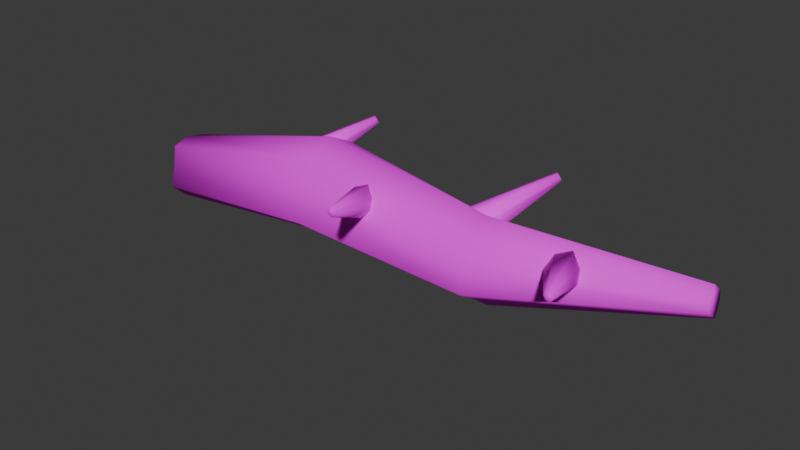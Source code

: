 # Source: log.blend  (saved by Blender 5.2.45; exported with 4.5.12 LTS)
import bpy
from mathutils import Matrix  # noqa: F401  (used for matrix-valued properties, if any)

bpy.ops.wm.read_factory_settings(use_empty=True)
scene = bpy.context.scene
scene.name = 'Scene'

# ---- collections
col_collection = bpy.data.collections.new('Collection'); scene.collection.children.link(col_collection)

# ---- images (referenced by path relative to the original .blend; pixels are not part of the script)
import os
ASSET_DIR = os.environ.get("B2B_ASSET_DIR", "")  # directory of the original .blend (textures are referenced by path, not embedded)
HERE = os.path.dirname(os.path.abspath(__file__))  # packed textures are extracted next to this script under _unpacked/

def load_image(name, relpath, width, height, colorspace="sRGB"):
    """Load a texture the original file referenced (path relative to the .blend, or extracted next to this script)."""
    p = next((c for c in (os.path.join(HERE, relpath), os.path.join(ASSET_DIR, relpath)) if relpath and os.path.exists(c)), "")
    if p:
        img = bpy.data.images.load(p, check_existing=True)
        img.name = name
    else:  # same state as the original file: an image datablock whose file is absent (Cycles renders it pink)
        img = bpy.data.images.new(name, width, height)
        img.source = "FILE"
        img.filepath = "//" + (relpath or name)
    img.colorspace_settings.name = colorspace
    return img
img_deadwood_albedo_png = load_image('Deadwood_albedo.png', 'Deadwood_albedo.png', 1024, 1024, 'sRGB')
img_grovebark_albedo_png = load_image('GroveBark_albedo.png', 'GroveBark_albedo.png', 1024, 1024, 'sRGB')

# ---- materials (node trees are filled in below, after node groups)
mat_marchtimber = bpy.data.materials.new('MarchTimber')
mat_marchtimber.use_backface_culling = True
mat_marchtimber.diffuse_color = (0.4, 0.31, 0.19, 1.0)
mat_marchbark = bpy.data.materials.new('MarchBark')
mat_marchbark.use_backface_culling = True
mat_marchbark.diffuse_color = (0.34, 0.29, 0.2, 1.0)

# ---- material node trees
mat_marchtimber.use_nodes = True; mat_marchtimber.node_tree.nodes.clear()
_N = mat_marchtimber.node_tree.nodes; _L = mat_marchtimber.node_tree.links
n0 = _N.new('ShaderNodeBsdfPrincipled'); n0.name = 'Principled BSDF'; n0.location = (-200, 100)
n0.inputs[2].default_value = 0.92
n0.inputs[10].default_value = 0.005
n0.inputs[13].default_value = 0.15
n1 = _N.new('ShaderNodeOutputMaterial'); n1.name = 'Material Output'; n1.location = (200, 100)
n2 = _N.new('ShaderNodeTexImage'); n2.name = 'Image Texture'; n2.location = (0, 0)
n2.image = img_deadwood_albedo_png
n3 = _N.new('ShaderNodeVertexColor'); n3.name = 'Color Attribute'; n3.location = (0, 0)
n3.layer_name = 'Color'
n4 = _N.new('ShaderNodeMixRGB'); n4.name = 'Mix (Legacy)'; n4.location = (0, 0)
n4.blend_type = 'MULTIPLY'
n4.inputs[0].default_value = 1.0
_L.new(n0.outputs[0], n1.inputs[0])
_L.new(n2.outputs[0], n4.inputs[1])
_L.new(n3.outputs[0], n4.inputs[2])
_L.new(n4.outputs[0], n0.inputs[0])
n1.is_active_output = True
mat_marchbark.use_nodes = True; mat_marchbark.node_tree.nodes.clear()
_N = mat_marchbark.node_tree.nodes; _L = mat_marchbark.node_tree.links
n0 = _N.new('ShaderNodeBsdfPrincipled'); n0.name = 'Principled BSDF'; n0.location = (-200, 100)
n0.inputs[2].default_value = 0.92
n0.inputs[10].default_value = 0.005
n0.inputs[13].default_value = 0.15
n1 = _N.new('ShaderNodeOutputMaterial'); n1.name = 'Material Output'; n1.location = (200, 100)
n2 = _N.new('ShaderNodeTexImage'); n2.name = 'Image Texture'; n2.location = (0, 0)
n2.image = img_grovebark_albedo_png
n3 = _N.new('ShaderNodeVertexColor'); n3.name = 'Color Attribute'; n3.location = (0, 0)
n3.layer_name = 'Color'
n4 = _N.new('ShaderNodeMixRGB'); n4.name = 'Mix (Legacy)'; n4.location = (0, 0)
n4.blend_type = 'MULTIPLY'
n4.inputs[0].default_value = 1.0
_L.new(n0.outputs[0], n1.inputs[0])
_L.new(n2.outputs[0], n4.inputs[1])
_L.new(n3.outputs[0], n4.inputs[2])
_L.new(n4.outputs[0], n0.inputs[0])
n1.is_active_output = True

# ---- world
world_world = bpy.data.worlds.new('World'); scene.world = world_world
world_world.use_nodes = True; world_world.node_tree.nodes.clear()
_N = world_world.node_tree.nodes; _L = world_world.node_tree.links
n0 = _N.new('ShaderNodeOutputWorld'); n0.name = 'World Output'; n0.location = (200, 100)
n1 = _N.new('ShaderNodeBackground'); n1.name = 'Background'; n1.location = (-200, 100)
n1.inputs[0].default_value = (0.05088, 0.05088, 0.05088, 1.0)
_L.new(n1.outputs[0], n0.inputs[0])
n0.is_active_output = True
world_world.color = (0.05088, 0.05088, 0.05088)
world_world.sun_shadow_jitter_overblur = 0.0

# ---- meshes
me_splinteredfallentrunk = bpy.data.meshes.new('SplinteredFallenTrunk')
me_splinteredfallentrunk.from_pydata([(-1.822, 0.0, 0.4188), (-1.802, -0.1275, 0.3979), (-1.784, -0.1622, 0.2753), (-1.764, -0.2094, 0.1548), (-1.768, -0.1136, 0.06475), (-1.78, -2.245e-17, 0.03612), (-1.798, 0.1322, 0.03546), (-1.816, 0.1651, 0.1638), (-1.834, 0.1975, 0.2815), (-1.835, 0.1227, 0.3876), (-0.7113, 0.15, 0.6635), (-0.7047, -0.02978, 0.5875), (-0.6974, -0.1044, 0.4228), (-0.6893, -0.1751, 0.2346), (-0.6889, -0.00902, 0.1213), (-0.6895, 0.15, 0.03877), (-0.695, 0.3423, 0.07521), (-0.7026, 0.3956, 0.26), (-0.7105, 0.4677, 0.443), (-0.7119, 0.3212, 0.5754), (0.4876, 0.05, 0.571), (0.4944, -0.0823, 0.4821), (0.5013, -0.1693, 0.3714), (0.5091, -0.2055, 0.2173), (0.5102, -0.07167, 0.1328), (0.5119, 0.05, 0.04038), (0.506, 0.1932, 0.103), (0.4988, 0.2542, 0.2335), (0.4907, 0.3101, 0.3842), (0.4894, 0.1768, 0.4742), (1.689, 0.2, 0.5402), (1.698, 0.159, 0.507), (1.706, 0.1212, 0.4768), (1.713, 0.1201, 0.4253), (1.712, 0.1593, 0.3947), (1.711, 0.2, 0.3601), (1.702, 0.2436, 0.3894), (1.694, 0.2729, 0.4252), (1.686, 0.2844, 0.4761), (1.688, 0.2402, 0.5047)], [], [(0, 1, 11, 10), (1, 2, 12, 11), (2, 3, 13, 12), (3, 4, 14, 13), (4, 5, 15, 14), (5, 6, 16, 15), (6, 7, 17, 16), (7, 8, 18, 17), (8, 9, 19, 18), (9, 0, 10, 19), (10, 11, 21, 20), (11, 12, 22, 21), (12, 13, 23, 22), (13, 14, 24, 23), (14, 15, 25, 24), (15, 16, 26, 25), (16, 17, 27, 26), (17, 18, 28, 27), (18, 19, 29, 28), (19, 10, 20, 29), (20, 21, 31, 30), (21, 22, 32, 31), (22, 23, 33, 32), (23, 24, 34, 33), (24, 25, 35, 34), (25, 26, 36, 35), (26, 27, 37, 36), (27, 28, 38, 37), (28, 29, 39, 38), (29, 20, 30, 39), (9, 8, 7, 6, 5, 4, 3, 2, 1, 0), (30, 31, 32, 33, 34, 35, 36, 37, 38, 39)])
me_splinteredfallentrunk.polygons.foreach_set('use_smooth', [True] * 32)
_uv = me_splinteredfallentrunk.uv_layers.new(name='LandscapeUV')
_uv.uv.foreach_set('vector', [-1.002, 0.0, -0.9911, -0.07013, -0.3876, -0.01638, -0.3912, 0.0825, -0.9911, 0.2189, -0.9812, 0.1514, -0.3835, 0.2325, -0.3876, 0.3231, -0.9812, 0.1514, -0.9704, 0.08515, -0.3791, 0.1291, -0.3835, 0.2325, -0.9704, -0.1152, -0.9722, -0.06251, -0.3789, -0.004961, -0.3791, -0.09632, -0.9722, -0.06251, -0.979, -1.235e-17, -0.3792, 0.0825, -0.3789, -0.004961, -0.979, -1.235e-17, -0.9888, 0.07273, -0.3822, 0.1883, -0.3792, 0.0825, -0.9888, 0.0195, -0.999, 0.09007, -0.3864, 0.143, -0.3822, 0.04137, -0.999, 0.09007, -1.009, 0.1548, -0.3908, 0.2436, -0.3864, 0.143, -1.009, 0.1548, -1.009, 0.2132, -0.3915, 0.3165, -0.3908, 0.2436, -1.009, 0.06749, -1.002, 0.0, -0.3912, 0.0825, -0.3915, 0.1766, -0.3912, 0.0825, -0.3876, -0.01638, 0.2719, -0.04527, 0.2682, 0.0275, -0.3876, 0.3231, -0.3835, 0.2325, 0.2757, 0.2043, 0.2719, 0.2651, -0.3835, 0.2325, -0.3791, 0.1291, 0.28, 0.1195, 0.2757, 0.2043, -0.3791, -0.09632, -0.3789, -0.004961, 0.2806, -0.03942, 0.28, -0.113, -0.3789, -0.004961, -0.3792, 0.0825, 0.2815, 0.0275, 0.2806, -0.03942, -0.3792, 0.0825, -0.3822, 0.1883, 0.2783, 0.1062, 0.2815, 0.0275, -0.3822, 0.04137, -0.3864, 0.143, 0.2743, 0.1284, 0.2783, 0.05664, -0.3864, 0.143, -0.3908, 0.2436, 0.2699, 0.2113, 0.2743, 0.1284, -0.3908, 0.2573, -0.3915, 0.1766, 0.2692, 0.09721, 0.2699, 0.1706, -0.3915, 0.1766, -0.3912, 0.0825, 0.2682, 0.0275, 0.2692, 0.09721, 0.2682, 0.0275, 0.2719, -0.04527, 0.9339, 0.08747, 0.9288, 0.11, 0.2719, 0.2651, 0.2757, 0.2043, 0.9386, 0.2622, 0.9339, 0.2789, 0.2757, 0.2043, 0.28, 0.1195, 0.9422, 0.2339, 0.9386, 0.2622, 0.28, -0.113, 0.2806, -0.03942, 0.9416, 0.08764, 0.9422, 0.06608, 0.2806, -0.03942, 0.2815, 0.0275, 0.9412, 0.11, 0.9416, 0.08764, 0.2815, 0.0275, 0.2783, 0.1062, 0.9362, 0.134, 0.9412, 0.11, 0.2783, 0.05664, 0.2743, 0.1284, 0.9317, 0.2339, 0.9362, 0.2141, 0.2743, 0.1284, 0.2699, 0.2113, 0.9274, 0.2619, 0.9317, 0.2339, 0.2699, 0.1706, 0.2692, 0.09721, 0.9285, 0.1321, 0.9274, 0.1564, 0.2692, 0.09721, 0.2682, 0.0275, 0.9288, 0.11, 0.9285, 0.1321, 0.06749, 0.2132, 0.1087, 0.1548, 0.09079, 0.09007, 0.07273, 0.0195, -1.235e-17, 0.01986, -0.06251, 0.03561, -0.1152, 0.08515, -0.08921, 0.1514, -0.07013, 0.2189, 0.0, 0.2304, 0.11, 0.2971, 0.08747, 0.2789, 0.06666, 0.2622, 0.06608, 0.2339, 0.08764, 0.2171, 0.11, 0.1981, 0.134, 0.2141, 0.1501, 0.2339, 0.1564, 0.2619, 0.1321, 0.2776])
_ca = me_splinteredfallentrunk.color_attributes.new('Color', 'BYTE_COLOR', 'CORNER')
_ca.data.foreach_set('color', [1.0, 1.0, 1.0, 1.0, 1.0, 1.0, 1.0, 1.0, 1.0, 1.0, 1.0, 1.0, 1.0, 1.0, 1.0, 1.0, 1.0, 1.0, 1.0, 1.0, 1.0, 1.0, 1.0, 1.0, 1.0, 1.0, 1.0, 1.0, 1.0, 1.0, 1.0, 1.0, 1.0, 1.0, 1.0, 1.0, 1.0, 1.0, 1.0, 1.0, 1.0, 1.0, 1.0, 1.0, 1.0, 1.0, 1.0, 1.0, 1.0, 1.0, 1.0, 1.0, 1.0, 1.0, 1.0, 1.0, 1.0, 1.0, 1.0, 1.0, 1.0, 1.0, 1.0, 1.0, 1.0, 1.0, 1.0, 1.0, 1.0, 1.0, 1.0, 1.0, 1.0, 1.0, 1.0, 1.0, 1.0, 1.0, 1.0, 1.0, 1.0, 1.0, 1.0, 1.0, 1.0, 1.0, 1.0, 1.0, 1.0, 1.0, 1.0, 1.0, 1.0, 1.0, 1.0, 1.0, 1.0, 1.0, 1.0, 1.0, 1.0, 1.0, 1.0, 1.0, 1.0, 1.0, 1.0, 1.0, 1.0, 1.0, 1.0, 1.0, 1.0, 1.0, 1.0, 1.0, 1.0, 1.0, 1.0, 1.0, 1.0, 1.0, 1.0, 1.0, 1.0, 1.0, 1.0, 1.0, 1.0, 1.0, 1.0, 1.0, 1.0, 1.0, 1.0, 1.0, 1.0, 1.0, 1.0, 1.0, 1.0, 1.0, 1.0, 1.0, 1.0, 1.0, 1.0, 1.0, 1.0, 1.0, 1.0, 1.0, 1.0, 1.0, 1.0, 1.0, 1.0, 1.0, 1.0, 1.0, 1.0, 1.0, 1.0, 1.0, 1.0, 1.0, 1.0, 1.0, 1.0, 1.0, 1.0, 1.0, 1.0, 1.0, 1.0, 1.0, 1.0, 1.0, 1.0, 1.0, 1.0, 1.0, 1.0, 1.0, 1.0, 1.0, 1.0, 1.0, 1.0, 1.0, 1.0, 1.0, 1.0, 1.0, 1.0, 1.0, 1.0, 1.0, 1.0, 1.0, 1.0, 1.0, 1.0, 1.0, 1.0, 1.0, 1.0, 1.0, 1.0, 1.0, 1.0, 1.0, 1.0, 1.0, 1.0, 1.0, 1.0, 1.0, 1.0, 1.0, 1.0, 1.0, 1.0, 1.0, 1.0, 1.0, 1.0, 1.0, 1.0, 1.0, 1.0, 1.0, 1.0, 1.0, 1.0, 1.0, 1.0, 1.0, 1.0, 1.0, 1.0, 1.0, 1.0, 1.0, 1.0, 1.0, 1.0, 1.0, 1.0, 1.0, 1.0, 1.0, 1.0, 1.0, 1.0, 1.0, 1.0, 1.0, 1.0, 1.0, 1.0, 1.0, 1.0, 1.0, 1.0, 1.0, 1.0, 1.0, 1.0, 1.0, 1.0, 1.0, 1.0, 1.0, 1.0, 1.0, 1.0, 1.0, 1.0, 1.0, 1.0, 1.0, 1.0, 1.0, 1.0, 1.0, 1.0, 1.0, 1.0, 1.0, 1.0, 1.0, 1.0, 1.0, 1.0, 1.0, 1.0, 1.0, 1.0, 1.0, 1.0, 1.0, 1.0, 1.0, 1.0, 1.0, 1.0, 1.0, 1.0, 1.0, 1.0, 1.0, 1.0, 1.0, 1.0, 1.0, 1.0, 1.0, 1.0, 1.0, 1.0, 1.0, 1.0, 1.0, 1.0, 1.0, 1.0, 1.0, 1.0, 1.0, 1.0, 1.0, 1.0, 1.0, 1.0, 1.0, 1.0, 1.0, 1.0, 1.0, 1.0, 1.0, 1.0, 1.0, 1.0, 1.0, 1.0, 1.0, 1.0, 1.0, 1.0, 1.0, 1.0, 1.0, 1.0, 1.0, 1.0, 1.0, 1.0, 1.0, 1.0, 1.0, 1.0, 1.0, 1.0, 1.0, 1.0, 1.0, 1.0, 1.0, 1.0, 1.0, 1.0, 1.0, 1.0, 1.0, 1.0, 1.0, 1.0, 1.0, 1.0, 1.0, 1.0, 1.0, 1.0, 1.0, 1.0, 1.0, 1.0, 1.0, 1.0, 1.0, 1.0, 1.0, 1.0, 1.0, 1.0, 1.0, 1.0, 1.0, 1.0, 1.0, 1.0, 1.0, 1.0, 1.0, 1.0, 1.0, 1.0, 1.0, 1.0, 1.0, 1.0, 1.0, 1.0, 1.0, 1.0, 1.0, 1.0, 1.0, 1.0, 1.0, 1.0, 1.0, 1.0, 1.0, 1.0, 1.0, 1.0, 1.0, 1.0, 1.0, 1.0, 1.0, 1.0, 1.0, 1.0, 1.0, 1.0, 1.0, 1.0, 1.0, 1.0, 1.0, 1.0, 1.0, 1.0, 1.0, 1.0, 1.0, 1.0, 1.0, 1.0, 1.0, 1.0, 1.0, 1.0, 1.0, 1.0, 1.0, 1.0, 1.0, 1.0, 1.0, 1.0, 1.0, 1.0, 1.0, 1.0, 1.0, 1.0, 1.0, 1.0, 1.0, 1.0, 1.0, 1.0, 1.0, 1.0, 1.0, 1.0, 1.0, 1.0, 1.0, 1.0, 1.0, 1.0, 1.0, 1.0, 1.0, 1.0, 1.0, 1.0, 1.0, 1.0, 1.0, 1.0, 1.0, 1.0, 1.0, 1.0, 1.0, 1.0, 1.0, 1.0, 1.0, 1.0, 1.0, 1.0, 1.0, 1.0, 1.0, 1.0, 1.0, 1.0, 1.0, 1.0, 1.0, 1.0, 1.0, 1.0, 1.0, 1.0, 1.0, 1.0, 1.0, 1.0, 1.0, 1.0, 1.0, 1.0, 1.0, 1.0, 1.0, 1.0, 1.0, 1.0, 1.0, 1.0, 1.0, 1.0, 1.0, 1.0, 1.0, 1.0, 1.0, 1.0, 1.0, 1.0, 1.0, 1.0, 1.0, 1.0, 1.0, 1.0, 1.0, 1.0, 1.0, 1.0, 1.0])
me_splinteredfallentrunk.materials.append(mat_marchtimber)
me_splinteredfallentrunk.update()
me_brokenstubs = bpy.data.meshes.new('BrokenStubs')
me_brokenstubs.from_pydata([(-1.07, 0.1, 0.4845), (-0.9934, 0.0383, 0.5032), (-0.933, 0.03951, 0.4284), (-0.8987, 0.06524, 0.341), (-0.9651, 0.1305, 0.3032), (-1.043, 0.165, 0.3347), (-1.106, 0.164, 0.4126), (-0.7173, 0.55, 0.6707), (-0.6986, 0.5369, 0.6718), (-0.6842, 0.5358, 0.6567), (-0.6764, 0.5419, 0.6363), (-0.6927, 0.5564, 0.6297), (-0.7106, 0.566, 0.6339), (-0.7233, 0.564, 0.6528)], [], [(0, 1, 8, 7), (1, 2, 9, 8), (2, 3, 10, 9), (3, 4, 11, 10), (4, 5, 12, 11), (5, 6, 13, 12), (6, 0, 7, 13), (6, 5, 4, 3, 2, 1, 0), (7, 8, 9, 10, 11, 12, 13)])
me_brokenstubs.polygons.foreach_set('use_smooth', [True] * 9)
_uv = me_brokenstubs.uv_layers.new(name='LandscapeUV')
_uv.uv.foreach_set('vector', [-0.5887, 0.055, -0.5464, 0.02107, -0.3842, 0.2953, -0.3945, 0.3025, 0.02107, 0.2768, 0.02173, 0.2356, 0.2947, 0.3612, 0.2953, 0.3695, 0.02173, 0.2356, 0.03588, 0.1876, 0.298, 0.3499, 0.2947, 0.3612, -0.4943, 0.03588, -0.5308, 0.07178, -0.381, 0.306, -0.372, 0.298, -0.5308, 0.07178, -0.5737, 0.09075, -0.3908, 0.3113, -0.381, 0.306, -0.5737, 0.1841, -0.6086, 0.2269, -0.3978, 0.359, -0.3908, 0.3486, 0.09019, 0.2269, 0.055, 0.2665, 0.3025, 0.3689, 0.3102, 0.359, -0.6086, 0.2269, -0.5737, 0.1841, -0.5308, 0.1668, -0.4943, 0.1876, -0.5131, 0.2356, -0.5464, 0.2768, -0.5887, 0.2665, -0.3945, 0.3689, -0.3842, 0.3695, -0.3763, 0.3612, -0.372, 0.3499, -0.381, 0.3463, -0.3908, 0.3486, -0.3978, 0.359])
_ca = me_brokenstubs.color_attributes.new('Color', 'BYTE_COLOR', 'CORNER')
_ca.data.foreach_set('color', [1.0, 1.0, 1.0, 1.0, 1.0, 1.0, 1.0, 1.0, 1.0, 1.0, 1.0, 1.0, 1.0, 1.0, 1.0, 1.0, 1.0, 1.0, 1.0, 1.0, 1.0, 1.0, 1.0, 1.0, 1.0, 1.0, 1.0, 1.0, 1.0, 1.0, 1.0, 1.0, 1.0, 1.0, 1.0, 1.0, 1.0, 1.0, 1.0, 1.0, 1.0, 1.0, 1.0, 1.0, 1.0, 1.0, 1.0, 1.0, 1.0, 1.0, 1.0, 1.0, 1.0, 1.0, 1.0, 1.0, 1.0, 1.0, 1.0, 1.0, 1.0, 1.0, 1.0, 1.0, 1.0, 1.0, 1.0, 1.0, 1.0, 1.0, 1.0, 1.0, 1.0, 1.0, 1.0, 1.0, 1.0, 1.0, 1.0, 1.0, 1.0, 1.0, 1.0, 1.0, 1.0, 1.0, 1.0, 1.0, 1.0, 1.0, 1.0, 1.0, 1.0, 1.0, 1.0, 1.0, 1.0, 1.0, 1.0, 1.0, 1.0, 1.0, 1.0, 1.0, 1.0, 1.0, 1.0, 1.0, 1.0, 1.0, 1.0, 1.0, 1.0, 1.0, 1.0, 1.0, 1.0, 1.0, 1.0, 1.0, 1.0, 1.0, 1.0, 1.0, 1.0, 1.0, 1.0, 1.0, 1.0, 1.0, 1.0, 1.0, 1.0, 1.0, 1.0, 1.0, 1.0, 1.0, 1.0, 1.0, 1.0, 1.0, 1.0, 1.0, 1.0, 1.0, 1.0, 1.0, 1.0, 1.0, 1.0, 1.0, 1.0, 1.0, 1.0, 1.0, 1.0, 1.0, 1.0, 1.0, 1.0, 1.0, 1.0, 1.0, 1.0, 1.0, 1.0, 1.0])
me_brokenstubs.materials.append(mat_marchbark)
me_brokenstubs.update()
me_brokenstubs_001 = bpy.data.meshes.new('BrokenStubs.001')
me_brokenstubs_001.from_pydata([(-0.4204, 0.1, 0.4845), (-0.46, 0.05152, 0.406), (-0.3973, 0.05247, 0.3332), (-0.3144, 0.07269, 0.2863), (-0.2574, 0.124, 0.3513), (-0.2702, 0.1511, 0.437), (-0.3356, 0.1503, 0.5134), (-0.06727, -0.55, 0.6707), (-0.0733, -0.5603, 0.6513), (-0.06114, -0.5612, 0.6343), (-0.04171, -0.5564, 0.6235), (-0.03055, -0.545, 0.6398), (-0.0303, -0.5374, 0.6591), (-0.04684, -0.539, 0.6748)], [], [(0, 1, 8, 7), (1, 2, 9, 8), (2, 3, 10, 9), (3, 4, 11, 10), (4, 5, 12, 11), (5, 6, 13, 12), (6, 0, 7, 13), (6, 5, 4, 3, 2, 1, 0), (7, 8, 9, 10, 11, 12, 13)])
me_brokenstubs_001.polygons.foreach_set('use_smooth', [True] * 9)
_uv = me_brokenstubs_001.uv_layers.new(name='LandscapeUV')
_uv.uv.foreach_set('vector', [0.055, 0.2665, 0.02834, 0.2233, -0.3081, 0.3582, -0.3025, 0.3689, 0.02834, 0.2233, 0.02886, 0.1832, -0.3087, 0.3488, -0.3081, 0.3582, -0.2185, 0.02886, -0.1729, 0.03998, -0.02294, -0.306, -0.03363, -0.3087, 0.03998, 0.1575, 0.06819, 0.1932, -0.2997, 0.3519, -0.306, 0.3429, 0.06819, 0.1932, 0.08309, 0.2404, -0.2956, 0.3625, -0.2997, 0.3519, 0.08309, 0.2404, 0.08265, 0.2824, -0.2965, 0.3711, -0.2956, 0.3625, -0.1846, 0.08265, -0.2312, 0.055, -0.037, -0.3025, -0.02576, -0.2965, -0.1846, 0.2824, -0.1486, 0.2404, -0.1416, 0.1932, -0.1729, 0.1575, -0.2185, 0.1832, -0.253, 0.2233, -0.2312, 0.2665, -0.037, 0.3689, -0.04032, 0.3582, -0.03363, 0.3488, -0.02294, 0.3429, -0.0168, 0.3519, -0.01666, 0.3625, -0.02576, 0.3711])
_ca = me_brokenstubs_001.color_attributes.new('Color', 'BYTE_COLOR', 'CORNER')
_ca.data.foreach_set('color', [1.0, 1.0, 1.0, 1.0, 1.0, 1.0, 1.0, 1.0, 1.0, 1.0, 1.0, 1.0, 1.0, 1.0, 1.0, 1.0, 1.0, 1.0, 1.0, 1.0, 1.0, 1.0, 1.0, 1.0, 1.0, 1.0, 1.0, 1.0, 1.0, 1.0, 1.0, 1.0, 1.0, 1.0, 1.0, 1.0, 1.0, 1.0, 1.0, 1.0, 1.0, 1.0, 1.0, 1.0, 1.0, 1.0, 1.0, 1.0, 1.0, 1.0, 1.0, 1.0, 1.0, 1.0, 1.0, 1.0, 1.0, 1.0, 1.0, 1.0, 1.0, 1.0, 1.0, 1.0, 1.0, 1.0, 1.0, 1.0, 1.0, 1.0, 1.0, 1.0, 1.0, 1.0, 1.0, 1.0, 1.0, 1.0, 1.0, 1.0, 1.0, 1.0, 1.0, 1.0, 1.0, 1.0, 1.0, 1.0, 1.0, 1.0, 1.0, 1.0, 1.0, 1.0, 1.0, 1.0, 1.0, 1.0, 1.0, 1.0, 1.0, 1.0, 1.0, 1.0, 1.0, 1.0, 1.0, 1.0, 1.0, 1.0, 1.0, 1.0, 1.0, 1.0, 1.0, 1.0, 1.0, 1.0, 1.0, 1.0, 1.0, 1.0, 1.0, 1.0, 1.0, 1.0, 1.0, 1.0, 1.0, 1.0, 1.0, 1.0, 1.0, 1.0, 1.0, 1.0, 1.0, 1.0, 1.0, 1.0, 1.0, 1.0, 1.0, 1.0, 1.0, 1.0, 1.0, 1.0, 1.0, 1.0, 1.0, 1.0, 1.0, 1.0, 1.0, 1.0, 1.0, 1.0, 1.0, 1.0, 1.0, 1.0, 1.0, 1.0, 1.0, 1.0, 1.0, 1.0])
me_brokenstubs_001.materials.append(mat_marchbark)
me_brokenstubs_001.update()
me_brokenstubs_002 = bpy.data.meshes.new('BrokenStubs.002')
me_brokenstubs_002.from_pydata([(0.2296, 0.1, 0.4845), (0.3066, 0.0383, 0.5032), (0.367, 0.03951, 0.4284), (0.4013, 0.06524, 0.341), (0.3349, 0.1305, 0.3032), (0.2569, 0.165, 0.3347), (0.1935, 0.164, 0.4126), (0.5827, 0.55, 0.6707), (0.6014, 0.5369, 0.6718), (0.6158, 0.5358, 0.6567), (0.6236, 0.5419, 0.6363), (0.6073, 0.5564, 0.6297), (0.5894, 0.566, 0.6339), (0.5767, 0.564, 0.6528)], [], [(0, 1, 8, 7), (1, 2, 9, 8), (2, 3, 10, 9), (3, 4, 11, 10), (4, 5, 12, 11), (5, 6, 13, 12), (6, 0, 7, 13), (6, 5, 4, 3, 2, 1, 0), (7, 8, 9, 10, 11, 12, 13)])
me_brokenstubs_002.polygons.foreach_set('use_smooth', [True] * 9)
_uv = me_brokenstubs_002.uv_layers.new(name='LandscapeUV')
_uv.uv.foreach_set('vector', [0.1263, 0.055, 0.1686, 0.02107, 0.3308, 0.2953, 0.3205, 0.3025, 0.02107, 0.2768, 0.02173, 0.2356, 0.2947, 0.3612, 0.2953, 0.3695, 0.02173, 0.2356, 0.03588, 0.1876, 0.298, 0.3499, 0.2947, 0.3612, 0.2207, 0.03588, 0.1842, 0.07178, 0.334, 0.306, 0.343, 0.298, 0.1842, 0.07178, 0.1413, 0.09075, 0.3242, 0.3113, 0.334, 0.306, 0.1413, 0.1841, 0.1064, 0.2269, 0.3172, 0.359, 0.3242, 0.3486, 0.09019, 0.2269, 0.055, 0.2665, 0.3025, 0.3689, 0.3102, 0.359, 0.1064, 0.2269, 0.1413, 0.1841, 0.1842, 0.1668, 0.2207, 0.1876, 0.2019, 0.2356, 0.1686, 0.2768, 0.1263, 0.2665, 0.3205, 0.3689, 0.3308, 0.3695, 0.3387, 0.3612, 0.343, 0.3499, 0.334, 0.3463, 0.3242, 0.3486, 0.3172, 0.359])
_ca = me_brokenstubs_002.color_attributes.new('Color', 'BYTE_COLOR', 'CORNER')
_ca.data.foreach_set('color', [1.0, 1.0, 1.0, 1.0, 1.0, 1.0, 1.0, 1.0, 1.0, 1.0, 1.0, 1.0, 1.0, 1.0, 1.0, 1.0, 1.0, 1.0, 1.0, 1.0, 1.0, 1.0, 1.0, 1.0, 1.0, 1.0, 1.0, 1.0, 1.0, 1.0, 1.0, 1.0, 1.0, 1.0, 1.0, 1.0, 1.0, 1.0, 1.0, 1.0, 1.0, 1.0, 1.0, 1.0, 1.0, 1.0, 1.0, 1.0, 1.0, 1.0, 1.0, 1.0, 1.0, 1.0, 1.0, 1.0, 1.0, 1.0, 1.0, 1.0, 1.0, 1.0, 1.0, 1.0, 1.0, 1.0, 1.0, 1.0, 1.0, 1.0, 1.0, 1.0, 1.0, 1.0, 1.0, 1.0, 1.0, 1.0, 1.0, 1.0, 1.0, 1.0, 1.0, 1.0, 1.0, 1.0, 1.0, 1.0, 1.0, 1.0, 1.0, 1.0, 1.0, 1.0, 1.0, 1.0, 1.0, 1.0, 1.0, 1.0, 1.0, 1.0, 1.0, 1.0, 1.0, 1.0, 1.0, 1.0, 1.0, 1.0, 1.0, 1.0, 1.0, 1.0, 1.0, 1.0, 1.0, 1.0, 1.0, 1.0, 1.0, 1.0, 1.0, 1.0, 1.0, 1.0, 1.0, 1.0, 1.0, 1.0, 1.0, 1.0, 1.0, 1.0, 1.0, 1.0, 1.0, 1.0, 1.0, 1.0, 1.0, 1.0, 1.0, 1.0, 1.0, 1.0, 1.0, 1.0, 1.0, 1.0, 1.0, 1.0, 1.0, 1.0, 1.0, 1.0, 1.0, 1.0, 1.0, 1.0, 1.0, 1.0, 1.0, 1.0, 1.0, 1.0, 1.0, 1.0])
me_brokenstubs_002.materials.append(mat_marchbark)
me_brokenstubs_002.update()
me_brokenstubs_003 = bpy.data.meshes.new('BrokenStubs.003')
me_brokenstubs_003.from_pydata([(0.8796, 0.1, 0.4845), (0.84, 0.05152, 0.406), (0.9027, 0.05247, 0.3332), (0.9856, 0.07269, 0.2863), (1.043, 0.124, 0.3513), (1.03, 0.1511, 0.437), (0.9644, 0.1503, 0.5134), (1.233, -0.55, 0.6707), (1.227, -0.5603, 0.6513), (1.239, -0.5612, 0.6343), (1.258, -0.5564, 0.6235), (1.269, -0.545, 0.6398), (1.27, -0.5374, 0.6591), (1.253, -0.539, 0.6748)], [], [(0, 1, 8, 7), (1, 2, 9, 8), (2, 3, 10, 9), (3, 4, 11, 10), (4, 5, 12, 11), (5, 6, 13, 12), (6, 0, 7, 13), (6, 5, 4, 3, 2, 1, 0), (7, 8, 9, 10, 11, 12, 13)])
me_brokenstubs_003.polygons.foreach_set('use_smooth', [True] * 9)
_uv = me_brokenstubs_003.uv_layers.new(name='LandscapeUV')
_uv.uv.foreach_set('vector', [0.055, 0.2665, 0.02834, 0.2233, -0.3081, 0.3582, -0.3025, 0.3689, 0.02834, 0.2233, 0.02886, 0.1832, -0.3087, 0.3488, -0.3081, 0.3582, 0.4965, 0.02886, 0.5421, 0.03998, 0.6921, -0.306, 0.6814, -0.3087, 0.03998, 0.1575, 0.06819, 0.1932, -0.2997, 0.3519, -0.306, 0.3429, 0.06819, 0.1932, 0.08309, 0.2404, -0.2956, 0.3625, -0.2997, 0.3519, 0.08309, 0.2404, 0.08265, 0.2824, -0.2965, 0.3711, -0.2956, 0.3625, 0.5304, 0.08265, 0.4838, 0.055, 0.678, -0.3025, 0.6892, -0.2965, 0.5304, 0.2824, 0.5664, 0.2404, 0.5734, 0.1932, 0.5421, 0.1575, 0.4965, 0.1832, 0.462, 0.2233, 0.4838, 0.2665, 0.678, 0.3689, 0.6747, 0.3582, 0.6814, 0.3488, 0.6921, 0.3429, 0.6982, 0.3519, 0.6983, 0.3625, 0.6892, 0.3711])
_ca = me_brokenstubs_003.color_attributes.new('Color', 'BYTE_COLOR', 'CORNER')
_ca.data.foreach_set('color', [1.0, 1.0, 1.0, 1.0, 1.0, 1.0, 1.0, 1.0, 1.0, 1.0, 1.0, 1.0, 1.0, 1.0, 1.0, 1.0, 1.0, 1.0, 1.0, 1.0, 1.0, 1.0, 1.0, 1.0, 1.0, 1.0, 1.0, 1.0, 1.0, 1.0, 1.0, 1.0, 1.0, 1.0, 1.0, 1.0, 1.0, 1.0, 1.0, 1.0, 1.0, 1.0, 1.0, 1.0, 1.0, 1.0, 1.0, 1.0, 1.0, 1.0, 1.0, 1.0, 1.0, 1.0, 1.0, 1.0, 1.0, 1.0, 1.0, 1.0, 1.0, 1.0, 1.0, 1.0, 1.0, 1.0, 1.0, 1.0, 1.0, 1.0, 1.0, 1.0, 1.0, 1.0, 1.0, 1.0, 1.0, 1.0, 1.0, 1.0, 1.0, 1.0, 1.0, 1.0, 1.0, 1.0, 1.0, 1.0, 1.0, 1.0, 1.0, 1.0, 1.0, 1.0, 1.0, 1.0, 1.0, 1.0, 1.0, 1.0, 1.0, 1.0, 1.0, 1.0, 1.0, 1.0, 1.0, 1.0, 1.0, 1.0, 1.0, 1.0, 1.0, 1.0, 1.0, 1.0, 1.0, 1.0, 1.0, 1.0, 1.0, 1.0, 1.0, 1.0, 1.0, 1.0, 1.0, 1.0, 1.0, 1.0, 1.0, 1.0, 1.0, 1.0, 1.0, 1.0, 1.0, 1.0, 1.0, 1.0, 1.0, 1.0, 1.0, 1.0, 1.0, 1.0, 1.0, 1.0, 1.0, 1.0, 1.0, 1.0, 1.0, 1.0, 1.0, 1.0, 1.0, 1.0, 1.0, 1.0, 1.0, 1.0, 1.0, 1.0, 1.0, 1.0, 1.0, 1.0])
me_brokenstubs_003.materials.append(mat_marchbark)
me_brokenstubs_003.update()

# ---- objects
ob_splinteredfallentrunk = bpy.data.objects.new('SplinteredFallenTrunk', me_splinteredfallentrunk)
ob_brokenstubs = bpy.data.objects.new('BrokenStubs', me_brokenstubs)
ob_brokenstubs_001 = bpy.data.objects.new('BrokenStubs.001', me_brokenstubs_001)
ob_brokenstubs_002 = bpy.data.objects.new('BrokenStubs.002', me_brokenstubs_002)
ob_brokenstubs_003 = bpy.data.objects.new('BrokenStubs.003', me_brokenstubs_003)

# ---- transforms, parenting, visibility, modifiers, constraints
ob_splinteredfallentrunk.location = (0.0, 0.0, 0.0)
ob_brokenstubs.location = (0.0, 0.0, 0.0)
ob_brokenstubs_001.location = (0.0, 0.0, 0.0)
ob_brokenstubs_002.location = (0.0, 0.0, 0.0)
ob_brokenstubs_003.location = (0.0, 0.0, 0.0)

# ---- collection membership
col_collection.objects.link(ob_splinteredfallentrunk)
col_collection.objects.link(ob_brokenstubs)
col_collection.objects.link(ob_brokenstubs_001)
col_collection.objects.link(ob_brokenstubs_002)
col_collection.objects.link(ob_brokenstubs_003)

# ---- scene / render settings (as saved in the file)
scene.frame_start = 1; scene.frame_end = 250; scene.frame_set(1)
scene.render.engine = 'BLENDER_EEVEE_NEXT'
scene.render.bake_bias = 0.0
scene.render.bake_samples = 0
scene.render.compositor_device = 'GPU'
scene.eevee.use_volume_custom_range = False
scene.eevee.fast_gi_thickness_near = 0.1
scene.eevee.fast_gi_thickness_far = 0.0
scene.eevee.ray_tracing_options.screen_trace_thickness = 0.1
bpy.context.view_layer.update()

# ---- added for rendering (the .blend has no active camera and no usable light): camera, sun
cam_auto = bpy.data.cameras.new('AutoCamera')
cam_auto.lens = 50.0
cam_auto.sensor_width = 36.0
cam_auto.clip_end = 1000.0
ob_auto_camera = bpy.data.objects.new('AutoCamera', cam_auto)
scene.collection.objects.link(ob_auto_camera)
ob_auto_camera.location = (3.43392, -4.19145, 3.15103)
ob_auto_camera.rotation_euler = (1.09748, -7.21219e-08, 0.694738)
scene.camera = ob_auto_camera
light_auto_sun = bpy.data.lights.new('AutoSun', 'SUN')
light_auto_sun.energy = 3.0
light_auto_sun.angle = 0.0523599
ob_auto_sun = bpy.data.objects.new('AutoSun', light_auto_sun)
scene.collection.objects.link(ob_auto_sun)
ob_auto_sun.rotation_euler = (0.872665, 0.174533, 0.523599)
bpy.context.view_layer.update()
